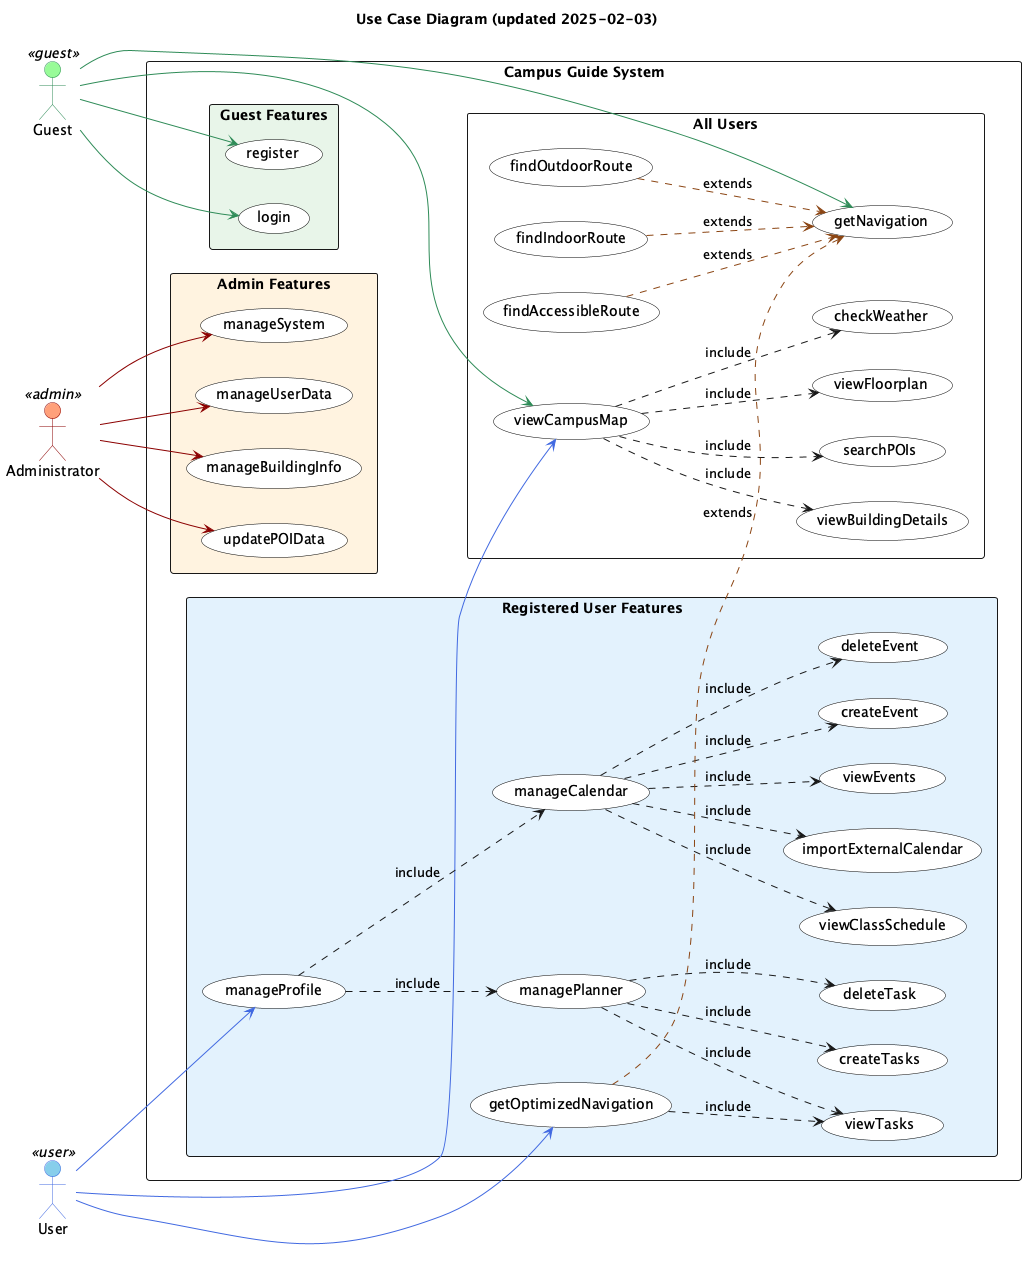

The diagram above was rendered by PlantUML. Its source (embedded in the PNG):
@startuml
title Use Case Diagram (updated 2025-02-03)

left to right direction
skinparam packageStyle rectangle
skinparam groupInheritance 2

' Colors
skinparam actor {
    BorderColor black
    BackgroundColor white
}

skinparam usecase {
    BorderColor black
    BackgroundColor white
}

' Color definitions for actors and their connections
skinparam actor<<guest>> {
    BorderColor #2E8B57
    BackgroundColor #98FB98
}

skinparam actor<<user>> {
    BorderColor #4169E1
    BackgroundColor #87CEEB
}

skinparam actor<<admin>> {
    BorderColor #8B0000
    BackgroundColor #FFA07A
}

' Actors with stereotypes for coloring
actor "Guest" as guest <<guest>>
actor "User" as user <<user>>
actor "Administrator" as admin <<admin>>

' Main package
rectangle "Campus Guide System" {

rectangle "Guest Features" #E8F5E9 {
  usecase "login" as login
  usecase "register" as register
}

rectangle "Registered User Features" #E3F2FD {
      usecase "viewTasks" as viewTasks
      usecase "createTasks" as createTasks
      usecase "deleteTask" as deleteTask
      usecase "viewEvents" as viewEvents
      usecase "createEvent" as createEvent
      usecase "deleteEvent" as deleteEvent
      usecase "manageProfile" as manageProfile
      usecase "managePlanner" as managePlanner
      usecase "manageCalendar" as manageCalendar
    ' Sub use cases
      usecase "viewClassSchedule" as viewClassSchedule
      usecase "importExternalCalendar" as importExternalCalendar
      usecase "getOptimizedNavigation" as getOptimizedNavigation
}

rectangle "All Users"{
  usecase "getNavigation" as getNavigation
  usecase "viewCampusMap" as viewCampusMap
  usecase "viewFloorplan" as viewFloorplan
  usecase "checkWeather" as checkWeather
  usecase "viewBuildingDetails" as viewBuildingDetails
  usecase "searchPOIs" as searchPOIs
  
  ' Navigation sub use cases
  usecase "findIndoorRoute" as findIndoorRoute
  usecase "findOutdoorRoute" as findOutdoorRoute
  usecase "findAccessibleRoute" as findAccessibleRoute
}

  rectangle "Admin Features" #FFF3E0 {
    usecase "manageBuildingInfo" as manageBuildingInfo
    usecase "updatePOIData" as updatePOIData
    usecase "manageSystem" as manageSystem
    usecase "manageUserData" as manageUserData
  }
}

' Guest connections (green)
guest -[#2E8B57]-> login
guest -[#2E8B57]-> register
guest -[#2E8B57]-> getNavigation
guest -[#2E8B57]-> viewCampusMap

' User connections (blue)
user -[#4169E1]-> getOptimizedNavigation
user -[#4169E1]-> manageProfile
user -[#4169E1]-> viewCampusMap

' Admin connections (red)
admin -[#8B0000]-> manageBuildingInfo
admin -[#8B0000]-> updatePOIData
admin -[#8B0000]-> manageSystem
admin -[#8B0000]-> manageUserData

' Include relationships (colored in blue)
manageProfile ..> managePlanner : include
manageProfile ..> manageCalendar : include
managePlanner ..> createTasks : include
managePlanner ..> viewTasks : include
managePlanner ..> deleteTask : include
manageCalendar ..> viewEvents : include
manageCalendar ..> createEvent : include
manageCalendar ..> deleteEvent : include
manageCalendar ..> viewClassSchedule : include
manageCalendar ..> importExternalCalendar : include

viewCampusMap ..> searchPOIs : include
viewCampusMap ..> checkWeather : include
viewCampusMap ..> viewBuildingDetails : include
viewCampusMap ..> viewFloorplan : include

getOptimizedNavigation ..> viewTasks : include

' Extend relationships (colored in brown)
findIndoorRoute ..[#8B4513]> getNavigation : extends
findOutdoorRoute ..[#8B4513]> getNavigation : extends
findAccessibleRoute ..[#8B4513]> getNavigation : extends
getOptimizedNavigation ..[#8B4513]> getNavigation : extends

@enduml